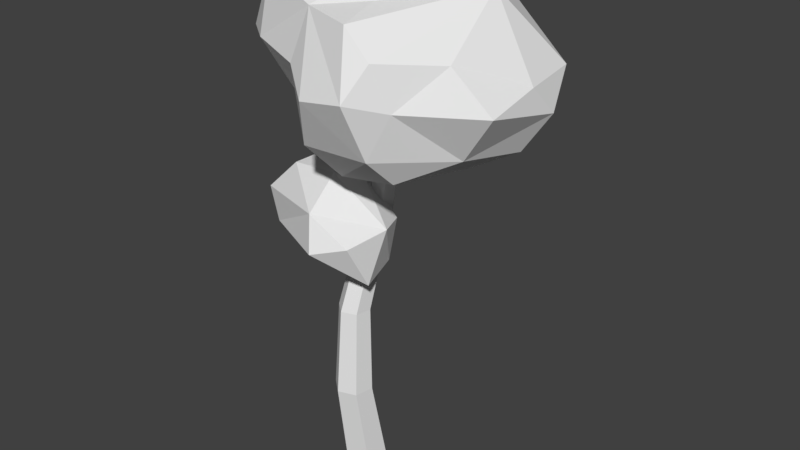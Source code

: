 # Source: Prop_Nature_Tree01.blend  (saved by Blender 2.78.0; exported with 4.5.12 LTS)
import bpy
from mathutils import Matrix  # noqa: F401  (used for matrix-valued properties, if any)

bpy.ops.wm.read_factory_settings(use_empty=True)
scene = bpy.context.scene
scene.name = 'Scene'

# ---- collections
col_collection_1 = bpy.data.collections.new('Collection 1'); scene.collection.children.link(col_collection_1)

# ---- materials (node trees are filled in below, after node groups)
mat_wood = bpy.data.materials.new('Wood')
mat_wood.alpha_threshold = 0.0
mat_wood.use_transparent_shadow = False
mat_wood.roughness = 0.5
mat_tree_01 = bpy.data.materials.new('Tree_01')
mat_tree_01.alpha_threshold = 0.0
mat_tree_01.use_transparent_shadow = False
mat_tree_01.roughness = 0.5

# ---- material node trees

# ---- world
world_world = bpy.data.worlds.new('World'); scene.world = world_world
world_world.color = (0.05088, 0.05088, 0.05088)
world_world.use_sun_shadow = False
world_world.sun_shadow_jitter_overblur = 0.0
world_world.cycles.sampling_method = 'MANUAL'

# ---- meshes
me_tree_type3_04_mesh = bpy.data.meshes.new('Tree Type3 04_mesh')
me_tree_type3_04_mesh.from_pydata([(0.7886, 2.991, -0.7167), (1.059, 3.253, -0.507), (1.117, 2.996, -0.2979), (0.9384, 2.709, -0.2211), (1.082, 3.21, -0.1043), (0.7627, 3.775, -0.1253), (0.5163, 3.615, -0.6406), (0.1746, 3.343, -0.9472), (0.2707, 3.637, 0.7029), (0.4762, 3.445, 0.7174), (0.2379, 3.705, 0.398), (0.3948, 3.213, 0.8869), (0.03586, 3.15, 0.8617), (-0.1017, 2.772, 0.6961), (0.4394, 2.804, 0.7166), (0.02709, 2.519, 0.4885), (-0.1418, 2.519, 0.0153), (-0.4649, 2.825, -0.248), (0.04379, 2.5, -0.2538), (0.6444, 2.565, -0.05717), (0.4565, 2.762, -0.6928), (0.2327, 3.007, -0.8581), (-0.5163, 2.976, -0.5538), (-0.1958, 3.343, -0.8558), (-0.4588, 3.295, -0.5759), (-0.3266, 3.73, -0.5549), (-0.1853, 3.901, -0.08527), (-0.6697, 3.888, -0.1348), (-0.6272, 3.892, 0.2498), (-0.8983, 3.775, 0.1172), (-0.592, 3.777, 0.4578), (-0.6454, 3.335, 0.516), (-0.277, 2.792, 0.3938), (-0.666, 2.984, 0.1722), (-0.9434, 3.24, 0.03847), (-0.9366, 3.309, 0.279), (-0.7798, 3.212, -0.2628), (-0.833, 3.429, -0.2946), (-0.8056, 3.698, -0.2579), (-0.6168, 2.994, -0.1802), (-0.2016, 3.295, 0.6868), (-0.1187, 3.659, 0.5901), (0.1399, 3.919, -0.4213), (0.1563, 3.891, 0.2034), (0.4387, 3.954, -0.04081), (0.3699, 3.876, -0.4679), (0.1173, 3.657, -0.8833), (0.4714, 2.591, 0.4974), (0.819, 2.761, 0.2361), (0.5853, 3.135, 0.6493), (1.065, 3.11, 0.2829), (0.7899, 3.403, 0.3477), (0.06144, 2.029, -0.02934), (0.03691, 1.708, 0.03059), (0.0937, 1.642, 0.3207), (0.164, 2.056, 0.2027), (0.06056, 1.982, 0.4979), (-0.4875, 1.613, 0.1068), (-0.7693, 1.873, 0.3192), (-0.8584, 2.122, 0.3031), (-0.6416, 2.351, 0.2447), (-0.2524, 2.39, 0.2693), (-0.5796, 2.382, -0.01058), (-0.2138, 2.374, 0.04448), (-0.2555, 2.166, 0.5229), (-0.6955, 1.842, -0.03038), (-0.1811, 1.914, 0.6173), (-0.3592, 2.098, -0.204), (-0.7663, 2.139, -0.087), (-0.2672, 2.021e-08, 0.00991), (-0.3011, 2.021e-08, 0.1796), (-0.171, 2.021e-08, 0.2938), (-0.007143, 2.021e-08, 0.2382), (0.0267, 2.021e-08, 0.06852), (-0.1033, 2.021e-08, -0.04563), (-0.2571, 1.313, 0.1053), (-0.2813, 1.312, 0.2267), (-0.1883, 1.312, 0.3083), (-0.07105, 1.313, 0.2686), (-0.04684, 1.313, 0.1472), (-0.1399, 1.313, 0.06551), (-0.06496, 2.618, -0.06622), (-0.08298, 2.614, 0.02442), (-0.01346, 2.614, 0.08544), (0.07408, 2.618, 0.05583), (0.09209, 2.623, -0.0348), (0.02258, 2.623, -0.09583), (-0.2586, 0.6563, 0.1345), (-0.2876, 0.6562, 0.2801), (-0.03552, 0.6563, 0.3303), (-0.006492, 0.6565, 0.1848), (-0.118, 0.6565, 0.08686), (-0.1761, 0.6562, 0.378), (-0.08848, 2.095, -0.1465), (-0.01076, 2.095, -0.07831), (-0.1864, 2.092, -0.1134), (-0.1288, 2.089, 0.0562), (-0.03093, 2.092, 0.02306), (-0.2066, 2.089, -0.01202)], [], [(1, 2, 0), (2, 3, 0), (4, 1, 5), (51, 4, 5), (16, 15, 32), (17, 18, 16), (18, 15, 16), (21, 0, 20), (25, 23, 24), (38, 27, 25), (17, 32, 33), (33, 35, 34), (22, 39, 36), (39, 22, 17), (17, 33, 39), (31, 33, 32), (46, 42, 45), (44, 5, 45), (7, 23, 46), (23, 7, 21), (47, 48, 14), (9, 11, 49), (49, 14, 48), (50, 49, 48), (51, 9, 49), (15, 47, 14), (15, 13, 32), (12, 40, 13), (41, 40, 12), (0, 7, 6, 1), (4, 50, 2), (0, 21, 7), (5, 6, 45), (20, 19, 18), (25, 46, 23), (21, 22, 23), (42, 25, 26), (26, 28, 43), (50, 4, 51), (48, 47, 3), (19, 3, 47), (10, 44, 43), (37, 24, 36), (28, 26, 27), (7, 46, 6), (44, 42, 26), (43, 41, 10), (11, 9, 8), (41, 43, 30), (27, 38, 29), (29, 38, 34), (37, 34, 38), (36, 39, 34), (30, 29, 35), (31, 30, 35), (31, 35, 33), (52, 55, 53), (53, 54, 57), (62, 60, 61), (65, 57, 58), (56, 66, 54), (52, 67, 63), (56, 64, 66), (67, 52, 53), (61, 64, 55), (56, 55, 64), (62, 63, 67), (67, 53, 57), (68, 67, 65), (6, 5, 1), (12, 13, 14, 11), (5, 44, 10), (8, 5, 10), (5, 8, 9), (41, 8, 10), (41, 11, 8), (11, 41, 12), (38, 25, 24, 37), (15, 14, 13), (20, 3, 19), (20, 18, 17), (20, 17, 22), (22, 21, 20), (24, 23, 22), (32, 13, 40, 31), (27, 26, 25), (28, 27, 29), (29, 34, 35), (34, 37, 36), (36, 24, 22), (48, 3, 2, 50), (43, 44, 26), (44, 45, 42), (49, 11, 14), (51, 49, 50), (47, 15, 18, 19), (0, 3, 20), (1, 4, 2), (51, 5, 9), (6, 46, 45), (42, 46, 25), (31, 40, 41, 30), (17, 16, 32), (43, 28, 30), (60, 59, 64, 61), (39, 33, 34), (29, 30, 28), (55, 54, 53), (55, 56, 54), (58, 64, 59), (63, 61, 55, 52), (63, 62, 61), (68, 59, 60, 62), (65, 67, 57), (58, 59, 68, 65), (58, 57, 54, 66), (64, 58, 66), (62, 67, 68), (87, 75, 80, 91), (90, 79, 78, 89), (92, 77, 76, 88), (91, 80, 79, 90), (89, 78, 77, 92), (88, 76, 75, 87), (94, 85, 84, 97), (96, 83, 82, 98), (93, 86, 85, 94), (97, 84, 83, 96), (98, 82, 81, 95), (95, 81, 86, 93), (70, 88, 87, 69), (72, 89, 92, 71), (74, 91, 90, 73), (71, 92, 88, 70), (73, 90, 89, 72), (69, 87, 91, 74), (75, 95, 93, 80), (76, 98, 95, 75), (78, 97, 96, 77), (80, 93, 94, 79), (77, 96, 98, 76), (79, 94, 97, 78)])
me_tree_type3_04_mesh.polygons.foreach_set('material_index', [1, 1, 1, 1, 1, 1, 1, 1, 1, 1, 1, 1, 1, 1, 1, 1, 1, 1, 1, 1, 1, 1, 1, 1, 1, 1, 1, 1, 1, 1, 1, 1, 1, 1, 1, 1, 1, 1, 1, 1, 1, 1, 1, 1, 1, 1, 1, 1, 1, 1, 1, 1, 1, 1, 1, 1, 1, 1, 1, 1, 1, 1, 1, 1, 1, 1, 1, 1, 1, 1, 1, 1, 1, 1, 1, 1, 1, 1, 1, 1, 1, 1, 1, 1, 1, 1, 1, 1, 1, 1, 1, 1, 1, 1, 1, 1, 1, 1, 1, 1, 1, 1, 1, 1, 1, 1, 1, 1, 1, 1, 1, 1, 1, 1, 1, 1, 1, 1, 0, 0, 0, 0, 0, 0, 0, 0, 0, 0, 0, 0, 0, 0, 0, 0, 0, 0, 0, 0, 0, 0, 0, 0])
_uv = me_tree_type3_04_mesh.uv_layers.new(name='Tree_Type3_04_mesh-mesh-map-0')
_uv.uv.foreach_set('vector', [0.0, 0.0, 0.0, 0.0, 0.0, 0.0, 0.0, 0.0, 0.0, 0.0, 0.0, 0.0, 0.0, 0.0, 0.0, 0.0, 0.0, 0.0, 0.0, 0.0, 0.0, 0.0, 0.0, 0.0, 0.0, 0.0, 0.0, 0.0, 0.0, 0.0, 0.0, 0.0, 0.0, 0.0, 0.0, 0.0, 0.0, 0.0, 0.0, 0.0, 0.0, 0.0, 0.0, 0.0, 0.0, 0.0, 0.0, 0.0, 0.0, 0.0, 0.0, 0.0, 0.0, 0.0, 0.0, 0.0, 0.0, 0.0, 0.0, 0.0, 0.0, 0.0, 0.0, 0.0, 0.0, 0.0, 0.0, 0.0, 0.0, 0.0, 0.0, 0.0, 0.0, 0.0, 0.0, 0.0, 0.0, 0.0, 0.0, 0.0, 0.0, 0.0, 0.0, 0.0, 0.0, 0.0, 0.0, 0.0, 0.0, 0.0, 0.0, 0.0, 0.0, 0.0, 0.0, 0.0, 0.0, 0.0, 0.0, 0.0, 0.0, 0.0, 0.0, 0.0, 0.0, 0.0, 0.0, 0.0, 0.0, 0.0, 0.0, 0.0, 0.0, 0.0, 0.0, 0.0, 0.0, 0.0, 0.0, 0.0, 0.0, 0.0, 0.0, 0.0, 0.0, 0.0, 0.0, 0.0, 0.0, 0.0, 0.0, 0.0, 0.0, 0.0, 0.0, 0.0, 0.0, 0.0, 0.0, 0.0, 0.0, 0.0, 0.0, 0.0, 0.0, 0.0, 0.0, 0.0, 0.0, 0.0, 0.0, 0.0, 0.0, 0.0, 0.0, 0.0, 0.0, 0.0, 0.0, 0.0, 0.0, 0.0, 0.0, 0.0, 0.0, 0.0, 0.0, 0.0, 0.0, 0.0, 0.0, 0.0, 0.0, 0.0, 0.0, 0.0, 0.0, 0.0, 0.0, 0.0, 0.0, 0.0, 0.0, 0.0, 0.0, 0.0, 0.0, 0.0, 0.0, 0.0, 0.0, 0.0, 0.0, 0.0, 0.0, 0.0, 0.0, 0.0, 0.0, 0.0, 0.0, 0.0, 0.0, 0.0, 0.0, 0.0, 0.0, 0.0, 0.0, 0.0, 0.0, 0.0, 0.0, 0.0, 0.0, 0.0, 0.0, 0.0, 0.0, 0.0, 0.0, 0.0, 0.0, 0.0, 0.0, 0.0, 0.0, 0.0, 0.0, 0.0, 0.0, 0.0, 0.0, 0.0, 0.0, 0.0, 0.0, 0.0, 0.0, 0.0, 0.0, 0.0, 0.0, 0.0, 0.0, 0.0, 0.0, 0.0, 0.0, 0.0, 0.0, 0.0, 0.0, 0.0, 0.0, 0.0, 0.0, 0.0, 0.0, 0.0, 0.0, 0.0, 0.0, 0.0, 0.0, 0.0, 0.0, 0.0, 0.0, 0.0, 0.0, 0.0, 0.0, 0.0, 0.0, 0.0, 0.0, 0.0, 0.0, 0.0, 0.0, 0.0, 0.0, 0.0, 0.0, 0.0, 0.0, 0.0, 0.0, 0.0, 0.0, 0.0, 0.0, 0.0, 0.0, 0.0, 0.0, 0.0, 0.0, 0.0, 0.0, 0.0, 0.0, 0.0, 0.0, 0.0, 0.0, 0.0, 0.0, 0.0, 0.0, 0.0, 0.0, 0.0, 0.0, 0.0, 0.0, 0.0, 0.0, 0.0, 0.0, 0.0, 0.0, 0.0, 0.0, 0.0, 0.0, 0.0, 0.0, 0.0, 0.0, 0.0, 0.0, 0.0, 0.0, 0.0, 0.0, 0.0, 0.0, 0.0, 0.0, 0.0, 0.0, 0.0, 0.0, 0.0, 0.0, 0.0, 0.0, 0.0, 0.0, 0.0, 0.0, 0.0, 0.0, 0.0, 0.0, 0.0, 0.0, 0.0, 0.0, 0.0, 0.0, 0.0, 0.0, 0.0, 0.0, 0.0, 0.0, 0.0, 0.0, 0.0, 0.0, 0.0, 0.0, 0.0, 0.0, 0.0, 0.0, 0.0, 0.0, 0.0, 0.0, 0.0, 0.0, 0.0, 0.0, 0.0, 0.0, 0.0, 0.0, 0.0, 0.0, 0.0, 0.0, 0.0, 0.0, 0.0, 0.0, 0.0, 0.0, 0.0, 0.0, 0.0, 0.0, 0.0, 0.0, 0.0, 0.0, 0.0, 0.0, 0.0, 0.0, 0.0, 0.0, 0.0, 0.0, 0.0, 0.0, 0.0, 0.0, 0.0, 0.0, 0.0, 0.0, 0.0, 0.0, 0.0, 0.0, 0.0, 0.0, 0.0, 0.0, 0.0, 0.0, 0.0, 0.0, 0.0, 0.0, 0.0, 0.0, 0.0, 0.0, 0.0, 0.0, 0.0, 0.0, 0.0, 0.0, 0.0, 0.0, 0.0, 0.0, 0.0, 0.0, 0.0, 0.0, 0.0, 0.0, 0.0, 0.0, 0.0, 0.0, 0.0, 0.0, 0.0, 0.0, 0.0, 0.0, 0.0, 0.0, 0.0, 0.0, 0.0, 0.0, 0.0, 0.0, 0.0, 0.0, 0.0, 0.0, 0.0, 0.0, 0.0, 0.0, 0.0, 0.0, 0.0, 0.0, 0.0, 0.0, 0.0, 0.0, 0.0, 0.0, 0.0, 0.0, 0.0, 0.0, 0.0, 0.0, 0.0, 0.0, 0.0, 0.0, 0.0, 0.0, 0.0, 0.0, 0.0, 0.0, 0.0, 0.0, 0.0, 0.0, 0.0, 0.0, 0.0, 0.0, 0.0, 0.0, 0.0, 0.0, 0.0, 0.0, 0.0, 0.0, 0.0, 0.0, 0.0, 0.0, 0.0, 0.0, 0.0, 0.0, 0.0, 0.0, 0.0, 0.0, 0.0, 0.0, 0.0, 0.0, 0.0, 0.0, 0.0, 0.0, 0.0, 0.0, 0.0, 0.0, 0.0, 0.0, 0.0, 0.0, 0.0, 0.0, 0.0, 0.0, 0.0, 0.0, 0.0, 0.0, 0.0, 0.0, 0.0, 0.0, 0.0, 0.0, 0.0, 0.0, 0.0, 0.0, 0.0, 0.0, 0.0, 0.0, 0.0, 0.0, 0.0, 0.0, 0.0, 0.0, 0.0, 0.0, 0.0, 0.0, 0.0, 0.0, 0.0, 0.0, 0.0, 0.0, 0.0, 0.0, 0.0, 0.0, 0.0, 0.0, 0.0, 0.0, 0.0, 0.0, 0.0, 0.0, 0.0, 0.0, 0.0, 0.0, 0.0, 0.0, 0.0, 0.0, 0.0, 0.0, 0.0, 0.0, 0.0, 0.0, 0.0, 0.0, 0.0, 0.0, 0.0, 0.0, 0.0, 0.0, 0.0, 0.0, 0.0, 0.0, 0.0, 0.0, 0.0, 0.0, 0.0, 0.0, 0.0, 0.0, 0.0, 0.0, 0.0, 0.0, 0.0, 0.0, 0.0, 0.0, 0.0, 0.0, 0.0, 0.0, 0.0, 0.0, 0.0, 0.0, 0.0, 0.0, 0.0, 0.0, 0.0, 0.0, 0.0, 0.0, 0.0, 0.0, 0.0, 0.0, 0.0, 0.0, 0.0, 0.0, 0.0, 0.0, 0.0, 0.0, 0.0, 0.0, 0.0, 0.0, 0.0, 0.0, 0.0, 0.0, 0.0, 0.0, 0.0, 0.0, 0.0, 0.0, 0.0, 0.0, 0.0, 0.0, 0.0, 0.0, 0.0, 0.0, 0.0, 0.0, 0.0, 0.0, 0.0, 0.0, 0.0, 0.0, 0.0, 0.0, 0.0, 0.0, 0.0, 0.0, 0.0, 0.0, 0.0, 0.0, 0.0, 0.0, 0.0, 0.0, 0.0, 0.0, 0.0, 0.0, 0.0, 0.0, 0.0, 0.0, 0.0, 0.0, 0.0, 0.0, 0.0, 0.6293, 0.8361, 0.6291, 0.8385, 0.6291, 0.8385, 0.6293, 0.8362, 0.6293, 0.8363, 0.6291, 0.8385, 0.6291, 0.8385, 0.6293, 0.8364, 0.6293, 0.8364, 0.6291, 0.8385, 0.6291, 0.8385, 0.6294, 0.8363, 0.6293, 0.8362, 0.6291, 0.8385, 0.6291, 0.8385, 0.6293, 0.8363, 0.6293, 0.8364, 0.6291, 0.8385, 0.6291, 0.8385, 0.6293, 0.8364, 0.6294, 0.8363, 0.6291, 0.8385, 0.6291, 0.8385, 0.6293, 0.8361, 0.6287, 0.8422, 0.6284, 0.8459, 0.6284, 0.8458, 0.6288, 0.8421, 0.6288, 0.8415, 0.6284, 0.8445, 0.6285, 0.8446, 0.6288, 0.8415, 0.6287, 0.8422, 0.6283, 0.8459, 0.6284, 0.8459, 0.6287, 0.8422, 0.6288, 0.8421, 0.6284, 0.8458, 0.6284, 0.8445, 0.6288, 0.8415, 0.6288, 0.8415, 0.6285, 0.8446, 0.6283, 0.8459, 0.6287, 0.8422, 0.6287, 0.8422, 0.6283, 0.8459, 0.6283, 0.8459, 0.6287, 0.8422, 0.6296, 0.8341, 0.6294, 0.8363, 0.6293, 0.8361, 0.6296, 0.8337, 0.6295, 0.8343, 0.6293, 0.8364, 0.6293, 0.8364, 0.6296, 0.8343, 0.6295, 0.8339, 0.6293, 0.8362, 0.6293, 0.8363, 0.6295, 0.8341, 0.6296, 0.8343, 0.6293, 0.8364, 0.6294, 0.8363, 0.6296, 0.8341, 0.6295, 0.8341, 0.6293, 0.8363, 0.6293, 0.8364, 0.6295, 0.8343, 0.6296, 0.8337, 0.6293, 0.8361, 0.6293, 0.8362, 0.6295, 0.8339, 0.6291, 0.8385, 0.6287, 0.8422, 0.6287, 0.8422, 0.6291, 0.8385, 0.6291, 0.8385, 0.6288, 0.8415, 0.6287, 0.8422, 0.6291, 0.8385, 0.6291, 0.8385, 0.6288, 0.8421, 0.6288, 0.8415, 0.6291, 0.8385, 0.6291, 0.8385, 0.6287, 0.8422, 0.6287, 0.8422, 0.6291, 0.8385, 0.6291, 0.8385, 0.6288, 0.8415, 0.6288, 0.8415, 0.6291, 0.8385, 0.6291, 0.8385, 0.6287, 0.8422, 0.6288, 0.8421, 0.6291, 0.8385])
me_tree_type3_04_mesh.materials.append(mat_wood)
me_tree_type3_04_mesh.materials.append(mat_tree_01)
me_tree_type3_04_mesh.use_remesh_preserve_volume = False
me_tree_type3_04_mesh.use_remesh_preserve_attributes = False
me_tree_type3_04_mesh.use_mirror_vertex_groups = False
me_tree_type3_04_mesh.update()

# ---- objects
ob_tree_type3_04_mesh = bpy.data.objects.new('Tree_Type3_04_mesh', me_tree_type3_04_mesh)

# ---- transforms, parenting, visibility, modifiers, constraints
ob_tree_type3_04_mesh.location = (0.05761, -0.005723, -5.96e-08)
ob_tree_type3_04_mesh.rotation_euler = (1.571, -0.0, 0.0)
ob_tree_type3_04_mesh.scale = (0.1495, 0.1495, 0.1495)
ob_tree_type3_04_mesh.lineart.crease_threshold = 0.0

# ---- collection membership
col_collection_1.objects.link(ob_tree_type3_04_mesh)

# ---- scene / render settings (as saved in the file)
scene.frame_start = 1; scene.frame_end = 250; scene.frame_set(1)
scene.render.engine = 'BLENDER_EEVEE_NEXT'
scene.render.resolution_percentage = 50
scene.render.dither_intensity = 0.0
scene.cycles.use_denoising = False
scene.cycles.samples = 128
scene.cycles.sampling_pattern = 'TABULATED_SOBOL'
scene.cycles.light_sampling_threshold = 0.0
scene.cycles.use_adaptive_sampling = False
scene.cycles.use_light_tree = False
scene.cycles.blur_glossy = 0.0
scene.cycles.sample_clamp_indirect = 0.0
scene.view_settings.view_transform = 'Standard'
bpy.context.view_layer.update()

# ---- added for rendering (the .blend has no active camera and no usable light): camera, sun
cam_auto = bpy.data.cameras.new('AutoCamera')
cam_auto.lens = 50.0
cam_auto.sensor_width = 36.0
cam_auto.clip_end = 1000.0
ob_auto_camera = bpy.data.objects.new('AutoCamera', cam_auto)
scene.collection.objects.link(ob_auto_camera)
ob_auto_camera.location = (0.73746, -0.801445, 0.829037)
ob_auto_camera.rotation_euler = (1.09748, -7.21219e-08, 0.694738)
scene.camera = ob_auto_camera
light_auto_sun = bpy.data.lights.new('AutoSun', 'SUN')
light_auto_sun.energy = 3.0
light_auto_sun.angle = 0.0523599
ob_auto_sun = bpy.data.objects.new('AutoSun', light_auto_sun)
scene.collection.objects.link(ob_auto_sun)
ob_auto_sun.rotation_euler = (0.872665, 0.174533, 0.523599)
bpy.context.view_layer.update()
